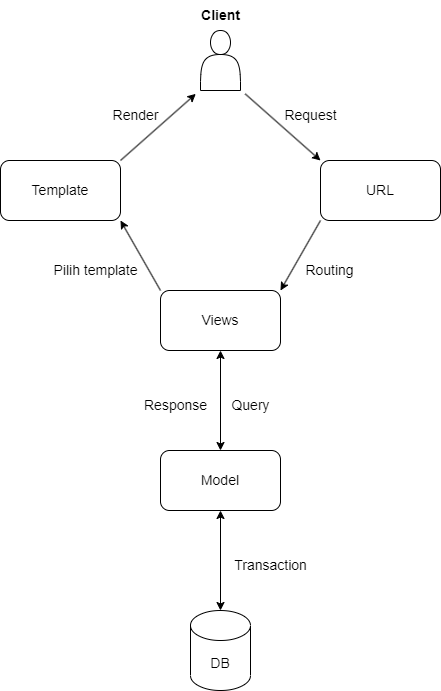

The diagram above was exported from draw.io. Its source (the exported page's mxGraphModel, read from the mxfile embedded in the PNG):
<mxGraphModel dx="782" dy="428" grid="1" gridSize="10" guides="1" tooltips="1" connect="1" arrows="1" fold="1" page="1" pageScale="1" pageWidth="827" pageHeight="1169" math="0" shadow="0">
  <root>
    <mxCell id="0" />
    <mxCell id="1" parent="0" />
    <mxCell id="p3zeyzXNotOr7VrZq3ii-1" value="" style="shape=actor;whiteSpace=wrap;html=1;" vertex="1" parent="1">
      <mxGeometry x="320" y="140" width="40" height="60" as="geometry" />
    </mxCell>
    <mxCell id="p3zeyzXNotOr7VrZq3ii-2" value="&lt;font style=&quot;font-size: 14px;&quot;&gt;&lt;b&gt;Client&lt;/b&gt;&lt;/font&gt;" style="text;html=1;align=center;verticalAlign=middle;resizable=0;points=[];autosize=1;strokeColor=none;fillColor=none;" vertex="1" parent="1">
      <mxGeometry x="310" y="110" width="60" height="30" as="geometry" />
    </mxCell>
    <mxCell id="p3zeyzXNotOr7VrZq3ii-3" value="URL" style="rounded=1;whiteSpace=wrap;html=1;fontSize=14;" vertex="1" parent="1">
      <mxGeometry x="440" y="270" width="120" height="60" as="geometry" />
    </mxCell>
    <mxCell id="p3zeyzXNotOr7VrZq3ii-4" value="Template" style="rounded=1;whiteSpace=wrap;html=1;fontSize=14;" vertex="1" parent="1">
      <mxGeometry x="120" y="270" width="120" height="60" as="geometry" />
    </mxCell>
    <mxCell id="p3zeyzXNotOr7VrZq3ii-5" value="Views" style="rounded=1;whiteSpace=wrap;html=1;fontSize=14;" vertex="1" parent="1">
      <mxGeometry x="280" y="400" width="120" height="60" as="geometry" />
    </mxCell>
    <mxCell id="p3zeyzXNotOr7VrZq3ii-6" value="Model" style="rounded=1;whiteSpace=wrap;html=1;fontSize=14;" vertex="1" parent="1">
      <mxGeometry x="280" y="560" width="120" height="60" as="geometry" />
    </mxCell>
    <mxCell id="p3zeyzXNotOr7VrZq3ii-7" value="DB" style="shape=cylinder3;whiteSpace=wrap;html=1;boundedLbl=1;backgroundOutline=1;size=15;fontSize=14;" vertex="1" parent="1">
      <mxGeometry x="310" y="720" width="60" height="80" as="geometry" />
    </mxCell>
    <mxCell id="p3zeyzXNotOr7VrZq3ii-8" value="" style="endArrow=classic;html=1;rounded=0;fontSize=14;exitX=1.117;exitY=1.056;exitDx=0;exitDy=0;entryX=0;entryY=0;entryDx=0;entryDy=0;exitPerimeter=0;" edge="1" parent="1" source="p3zeyzXNotOr7VrZq3ii-1" target="p3zeyzXNotOr7VrZq3ii-3">
      <mxGeometry width="50" height="50" relative="1" as="geometry">
        <mxPoint x="390" y="200" as="sourcePoint" />
        <mxPoint x="420" y="310" as="targetPoint" />
      </mxGeometry>
    </mxCell>
    <mxCell id="p3zeyzXNotOr7VrZq3ii-9" value="" style="endArrow=classic;html=1;rounded=0;fontSize=14;exitX=1;exitY=0;exitDx=0;exitDy=0;entryX=-0.117;entryY=1.056;entryDx=0;entryDy=0;entryPerimeter=0;" edge="1" parent="1" source="p3zeyzXNotOr7VrZq3ii-4" target="p3zeyzXNotOr7VrZq3ii-1">
      <mxGeometry width="50" height="50" relative="1" as="geometry">
        <mxPoint x="260" y="270" as="sourcePoint" />
        <mxPoint x="330" y="210" as="targetPoint" />
      </mxGeometry>
    </mxCell>
    <mxCell id="p3zeyzXNotOr7VrZq3ii-10" value="" style="endArrow=classic;html=1;rounded=0;fontSize=14;entryX=1;entryY=0;entryDx=0;entryDy=0;exitX=0;exitY=1;exitDx=0;exitDy=0;" edge="1" parent="1" source="p3zeyzXNotOr7VrZq3ii-3" target="p3zeyzXNotOr7VrZq3ii-5">
      <mxGeometry width="50" height="50" relative="1" as="geometry">
        <mxPoint x="380" y="320" as="sourcePoint" />
        <mxPoint x="430" y="270" as="targetPoint" />
      </mxGeometry>
    </mxCell>
    <mxCell id="p3zeyzXNotOr7VrZq3ii-11" value="" style="endArrow=classic;html=1;rounded=0;fontSize=14;exitX=0;exitY=0;exitDx=0;exitDy=0;entryX=1;entryY=1;entryDx=0;entryDy=0;" edge="1" parent="1" source="p3zeyzXNotOr7VrZq3ii-5" target="p3zeyzXNotOr7VrZq3ii-4">
      <mxGeometry width="50" height="50" relative="1" as="geometry">
        <mxPoint x="380" y="320" as="sourcePoint" />
        <mxPoint x="430" y="270" as="targetPoint" />
      </mxGeometry>
    </mxCell>
    <mxCell id="p3zeyzXNotOr7VrZq3ii-12" value="" style="endArrow=classic;startArrow=classic;html=1;rounded=0;fontSize=14;exitX=0.5;exitY=0;exitDx=0;exitDy=0;entryX=0.5;entryY=1;entryDx=0;entryDy=0;" edge="1" parent="1" source="p3zeyzXNotOr7VrZq3ii-6" target="p3zeyzXNotOr7VrZq3ii-5">
      <mxGeometry width="50" height="50" relative="1" as="geometry">
        <mxPoint x="330" y="500" as="sourcePoint" />
        <mxPoint x="380" y="450" as="targetPoint" />
      </mxGeometry>
    </mxCell>
    <mxCell id="p3zeyzXNotOr7VrZq3ii-13" value="" style="endArrow=classic;startArrow=classic;html=1;rounded=0;fontSize=14;exitX=0.5;exitY=0;exitDx=0;exitDy=0;exitPerimeter=0;entryX=0.5;entryY=1;entryDx=0;entryDy=0;" edge="1" parent="1" source="p3zeyzXNotOr7VrZq3ii-7" target="p3zeyzXNotOr7VrZq3ii-6">
      <mxGeometry width="50" height="50" relative="1" as="geometry">
        <mxPoint x="330" y="590" as="sourcePoint" />
        <mxPoint x="380" y="540" as="targetPoint" />
      </mxGeometry>
    </mxCell>
    <mxCell id="p3zeyzXNotOr7VrZq3ii-14" value="Request" style="text;html=1;align=center;verticalAlign=middle;resizable=0;points=[];autosize=1;strokeColor=none;fillColor=none;fontSize=14;" vertex="1" parent="1">
      <mxGeometry x="390" y="210" width="80" height="30" as="geometry" />
    </mxCell>
    <mxCell id="p3zeyzXNotOr7VrZq3ii-15" value="Routing" style="text;html=1;align=center;verticalAlign=middle;resizable=0;points=[];autosize=1;strokeColor=none;fillColor=none;fontSize=14;" vertex="1" parent="1">
      <mxGeometry x="414" y="365" width="70" height="30" as="geometry" />
    </mxCell>
    <mxCell id="p3zeyzXNotOr7VrZq3ii-16" value="Pilih template" style="text;html=1;align=center;verticalAlign=middle;resizable=0;points=[];autosize=1;strokeColor=none;fillColor=none;fontSize=14;" vertex="1" parent="1">
      <mxGeometry x="160" y="365" width="110" height="30" as="geometry" />
    </mxCell>
    <mxCell id="p3zeyzXNotOr7VrZq3ii-17" value="Render" style="text;html=1;align=center;verticalAlign=middle;resizable=0;points=[];autosize=1;strokeColor=none;fillColor=none;fontSize=14;" vertex="1" parent="1">
      <mxGeometry x="220" y="210" width="70" height="30" as="geometry" />
    </mxCell>
    <mxCell id="p3zeyzXNotOr7VrZq3ii-18" value="Query" style="text;html=1;align=center;verticalAlign=middle;resizable=0;points=[];autosize=1;strokeColor=none;fillColor=none;fontSize=14;" vertex="1" parent="1">
      <mxGeometry x="340" y="500" width="60" height="30" as="geometry" />
    </mxCell>
    <mxCell id="p3zeyzXNotOr7VrZq3ii-19" value="Response" style="text;html=1;align=center;verticalAlign=middle;resizable=0;points=[];autosize=1;strokeColor=none;fillColor=none;fontSize=14;" vertex="1" parent="1">
      <mxGeometry x="250" y="500" width="90" height="30" as="geometry" />
    </mxCell>
    <mxCell id="p3zeyzXNotOr7VrZq3ii-20" value="Transaction" style="text;html=1;align=center;verticalAlign=middle;resizable=0;points=[];autosize=1;strokeColor=none;fillColor=none;fontSize=14;" vertex="1" parent="1">
      <mxGeometry x="340" y="660" width="100" height="30" as="geometry" />
    </mxCell>
  </root>
</mxGraphModel>